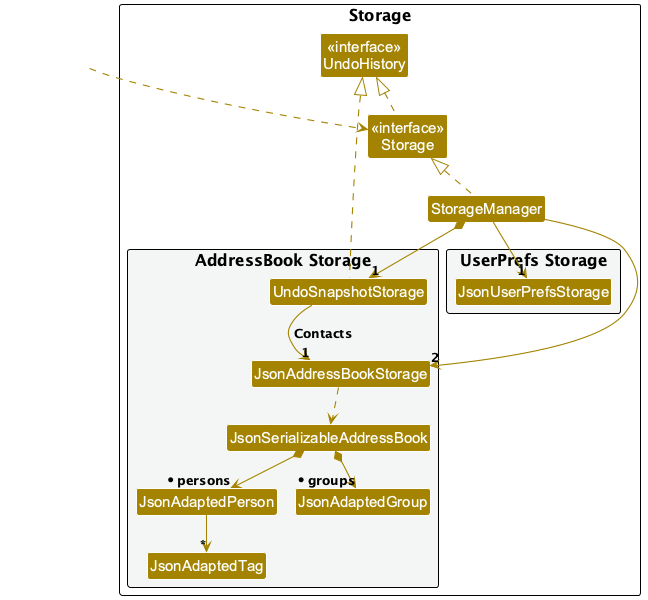

The diagram above was rendered by PlantUML. Its source (embedded in the PNG):
@startuml
!include style.puml
!pragma layout smetana
skinparam arrowThickness 1.1
skinparam arrowColor STORAGE_COLOR
skinparam classBackgroundColor STORAGE_COLOR

package Storage as StoragePackage {

Class "<<interface>>\nStorage" as Storage
Class "<<interface>>\nUndoHistory" as UndoHistory
Class StorageManager

package "UserPrefs Storage" #F4F6F6{
Class JsonUserPrefsStorage
}

package "AddressBook Storage" #F4F6F6{
Class UndoSnapshotStorage
Class JsonAddressBookStorage
Class JsonSerializableAddressBook
Class JsonAdaptedPerson
Class JsonAdaptedTag
Class JsonAdaptedGroup
}

}

Class HiddenOutside #FFFFFF
HiddenOutside ..> Storage

StorageManager .up.|> Storage
Storage .up.|> UndoHistory
UndoSnapshotStorage .up.|> UndoHistory
StorageManager -down-> "1" JsonUserPrefsStorage
StorageManager -down-> "2" JsonAddressBookStorage
StorageManager *-down-> "1" UndoSnapshotStorage
UndoSnapshotStorage -down-> "1" JsonAddressBookStorage : Contacts

JsonAddressBookStorage ..> JsonSerializableAddressBook
JsonSerializableAddressBook *--> "* persons" JsonAdaptedPerson
JsonSerializableAddressBook *--> "* groups" JsonAdaptedGroup
JsonAdaptedPerson --> "*" JsonAdaptedTag

@enduml